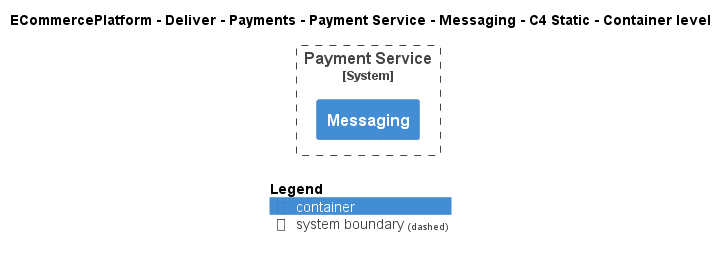

The diagram above was rendered by PlantUML. Its source (embedded in the PNG):
@startuml
!include ..\..\..\..\..\..\..\.c4s\C4_Container.puml

AddElementTag("c4interflow:lifecycle:new", $bgColor=green, $fontColor=#ffffff, $borderColor=green, $shadowing="False")
AddElementTag("c4interflow:lifecycle:changed", $bgColor=orange, $fontColor=#ffffff, $borderColor=orange, $shadowing="False")
AddElementTag("c4interflow:lifecycle:removed", $bgColor=red, $fontColor=#ffffff, $borderColor=red, $shadowing="False")

AddRelTag("c4interflow:lifecycle:new", $textColor=green, $lineColor=green)
AddRelTag("c4interflow:lifecycle:changed", $textColor=orange, $lineColor=orange)
AddRelTag("c4interflow:lifecycle:removed", $textColor=red, $lineColor=red)

SHOW_PERSON_PORTRAIT()
LAYOUT_TOP_DOWN()

skinparam linetype polyline

title ECommercePlatform - Deliver - Payments - Payment Service - Messaging - C4 Static - Container level


System_Boundary(ECommercePlatform.Deliver.Payments.SoftwareSystems.PaymentService, "Payment Service") {
    Container(ECommercePlatform.Deliver.Payments.SoftwareSystems.PaymentService.Containers.Messaging, "Messaging", "", "")
}



SHOW_LEGEND()
@enduml